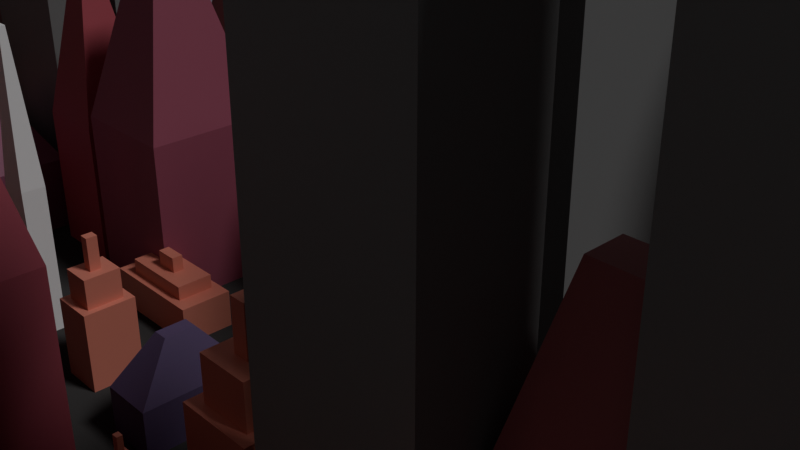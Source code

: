 # Source: GN_Example_10_CollectionBuilder.blend  (saved by Blender 4.0.36; exported with 4.5.12 LTS)
import bpy
from mathutils import Matrix  # noqa: F401  (used for matrix-valued properties, if any)

bpy.ops.wm.read_factory_settings(use_empty=True)
scene = bpy.context.scene
scene.name = 'Scene'

# ---- collections
col_camera_and_lights = bpy.data.collections.new('Camera and Lights'); scene.collection.children.link(col_camera_and_lights)
col_city_buildings = bpy.data.collections.new('City Buildings'); scene.collection.children.link(col_city_buildings)
col_city_buildings.hide_render = True
col_objects = bpy.data.collections.new('Objects'); scene.collection.children.link(col_objects)

# ---- materials (node trees are filled in below, after node groups)
mat_blue = bpy.data.materials.new('Blue')
mat_blue.use_transparent_shadow = False
mat_gray = bpy.data.materials.new('Gray')
mat_gray.use_transparent_shadow = False
mat_red = bpy.data.materials.new('Red')
mat_red.use_transparent_shadow = False
mat_terrain = bpy.data.materials.new('Terrain')
mat_terrain.alpha_threshold = 0.0
mat_terrain.use_transparent_shadow = False
mat_terrain.roughness = 0.5
mat_terrain.line_color = (0.0, 0.0, 0.0, 1.0)

# ---- node groups
ng_collection_spawn = bpy.data.node_groups.new('Collection Spawn', 'GeometryNodeTree')
_s = ng_collection_spawn.interface.new_socket(name='Mesh', in_out='OUTPUT', socket_type='NodeSocketGeometry')
_s = ng_collection_spawn.interface.new_socket(name='Size X', in_out='INPUT', socket_type='NodeSocketFloat')
_s.subtype = 'DISTANCE'
_s.default_value = 1.0
_s.min_value = 0.0
_s = ng_collection_spawn.interface.new_socket(name='Size Y', in_out='INPUT', socket_type='NodeSocketFloat')
_s.subtype = 'DISTANCE'
_s.default_value = 1.0
_s.min_value = 0.0
_s = ng_collection_spawn.interface.new_socket(name='Scale Min', in_out='INPUT', socket_type='NodeSocketFloat')
_s = ng_collection_spawn.interface.new_socket(name='Scale Max', in_out='INPUT', socket_type='NodeSocketFloat')
_s = ng_collection_spawn.interface.new_socket(name='Collection', in_out='INPUT', socket_type='NodeSocketCollection')
_s.default_value = col_city_buildings
_s = ng_collection_spawn.interface.new_socket(name='Distance Min', in_out='INPUT', socket_type='NodeSocketFloat')
_s.subtype = 'DISTANCE'
_s.default_value = 0.5
_s.min_value = 0.0
_s = ng_collection_spawn.interface.new_socket(name='Building spawn points', in_out='INPUT', socket_type='NodeSocketFloat')
_s.subtype = 'FACTOR'
_s.default_value = 1.0
_s.min_value = 0.0
_s.max_value = 1.0
_s = ng_collection_spawn.interface.new_socket(name='Density Max', in_out='INPUT', socket_type='NodeSocketFloat')
_s.default_value = 36.9
_s.min_value = 0.0
_s = ng_collection_spawn.interface.new_socket(name='Seed', in_out='INPUT', socket_type='NodeSocketInt')
_s.min_value = -10000
_s.max_value = 10000
ng_collection_spawn.is_modifier = True
# nodes of 'Collection Spawn' reference scene objects; filled in after objects exist

# ---- material node trees
mat_blue.use_nodes = True; mat_blue.node_tree.nodes.clear()
_N = mat_blue.node_tree.nodes; _L = mat_blue.node_tree.links
n0 = _N.new('ShaderNodeOutputMaterial'); n0.name = 'Material Output'; n0.location = (300, 300)
n1 = _N.new('ShaderNodeValToRGB'); n1.name = 'Color Ramp'; n1.location = (-332, 254)
while len(n1.color_ramp.elements) > 1: n1.color_ramp.elements.remove(n1.color_ramp.elements[-1])
n1.color_ramp.elements[0].position = 0.0; n1.color_ramp.elements[0].color = (0.04267, 0.03908, 0.04175, 1.0)
_e = n1.color_ramp.elements.new(0.25); _e.color = (0.1986, 0.2014, 0.1872, 1.0)
_e = n1.color_ramp.elements.new(0.5); _e.color = (0.5479, 0.1045, 0.1301, 1.0)
_e = n1.color_ramp.elements.new(0.7818); _e.color = (0.135, 0.09592, 0.2083, 1.0)
_e = n1.color_ramp.elements.new(1.0); _e.color = (1.0, 1.0, 1.0, 1.0)
n2 = _N.new('ShaderNodeObjectInfo'); n2.name = 'Object Info'; n2.location = (-615, 216)
n3 = _N.new('ShaderNodeBsdfPrincipled'); n3.name = 'Principled BSDF'; n3.location = (10, 300)
n3.inputs[3].default_value = 1.45
_L.new(n3.outputs[0], n0.inputs[0])
_L.new(n1.outputs[0], n3.inputs[0])
_L.new(n2.outputs[5], n1.inputs[0])
n0.is_active_output = True
mat_gray.use_nodes = True; mat_gray.node_tree.nodes.clear()
_N = mat_gray.node_tree.nodes; _L = mat_gray.node_tree.links
n0 = _N.new('ShaderNodeBsdfPrincipled'); n0.name = 'Principled BSDF'; n0.location = (10, 300)
n0.inputs[0].default_value = (0.2357, 0.2357, 0.2357, 1.0)
n0.inputs[3].default_value = 1.45
n1 = _N.new('ShaderNodeOutputMaterial'); n1.name = 'Material Output'; n1.location = (300, 300)
_L.new(n0.outputs[0], n1.inputs[0])
n1.is_active_output = True
mat_red.use_nodes = True; mat_red.node_tree.nodes.clear()
_N = mat_red.node_tree.nodes; _L = mat_red.node_tree.links
n0 = _N.new('ShaderNodeBsdfPrincipled'); n0.name = 'Principled BSDF'; n0.location = (10, 300)
n0.inputs[0].default_value = (0.8004, 0.282, 0.2125, 1.0)
n0.inputs[3].default_value = 1.45
n1 = _N.new('ShaderNodeOutputMaterial'); n1.name = 'Material Output'; n1.location = (300, 300)
_L.new(n0.outputs[0], n1.inputs[0])
n1.is_active_output = True
mat_terrain.use_nodes = True; mat_terrain.node_tree.nodes.clear()
_N = mat_terrain.node_tree.nodes; _L = mat_terrain.node_tree.links
n0 = _N.new('ShaderNodeOutputMaterial'); n0.name = 'Material Output'; n0.location = (300, 300)
n1 = _N.new('ShaderNodeBsdfDiffuse'); n1.name = 'Diffuse BSDF'; n1.location = (10, 300)
n1.inputs[0].default_value = (0.07102, 0.06779, 0.06779, 1.0)
n1.inputs[1].default_value = 1.0
_L.new(n1.outputs[0], n0.inputs[0])
n0.is_active_output = True

# ---- world
world_world = bpy.data.worlds.new('World'); scene.world = world_world
world_world.use_nodes = True; world_world.node_tree.nodes.clear()
_N = world_world.node_tree.nodes; _L = world_world.node_tree.links
n0 = _N.new('ShaderNodeOutputWorld'); n0.name = 'World Output'; n0.location = (300, 300)
n1 = _N.new('ShaderNodeBackground'); n1.name = 'Background'; n1.location = (10, 300)
n1.inputs[0].default_value = (0.05088, 0.05088, 0.05088, 1.0)
_L.new(n1.outputs[0], n0.inputs[0])
n0.is_active_output = True
world_world.color = (0.05088, 0.05088, 0.05088)
world_world.use_sun_shadow = False
world_world.sun_shadow_jitter_overblur = 0.0

# ---- cameras
cam_camera = bpy.data.cameras.new('Camera')
cam_camera.clip_end = 100.0
cam_camera.ortho_scale = 7.314

# ---- lights
light_light = bpy.data.lights.new('Light', 'SUN')
light_light.transmission_factor = 0.0
light_light.angle = 0.1993
light_light.energy = 1.0
light_light.shadow_soft_size = 0.1
light_light.shadow_cascade_max_distance = 1000.0

# ---- meshes
me_cube_001 = bpy.data.meshes.new('Cube.001')
me_cube_001.from_pydata([(0.08337, 0.08337, 2.0), (0.2979, 0.2979, 0.0), (0.08337, -0.08337, 2.0), (0.2979, -0.2979, 0.0), (-0.08337, 0.08337, 2.0), (-0.2979, 0.2979, 0.0), (-0.08337, -0.08337, 2.0), (-0.2979, -0.2979, 0.0), (0.2979, 0.2979, 1.0), (-0.2979, -0.2979, 1.0), (0.2979, -0.2979, 1.0), (-0.2979, 0.2979, 1.0)], [], [(0, 4, 6, 2), (10, 2, 6, 9), (9, 6, 4, 11), (5, 1, 3, 7), (8, 0, 2, 10), (11, 4, 0, 8), (5, 11, 8, 1), (1, 8, 10, 3), (7, 9, 11, 5), (3, 10, 9, 7)])
_uv = me_cube_001.uv_layers.new(name='UVMap')
_uv.uv.foreach_set('vector', [0.625, 0.5, 0.875, 0.5, 0.875, 0.75, 0.625, 0.75, 0.5, 0.75, 0.625, 0.75, 0.625, 1.0, 0.5, 1.0, 0.5, 0.0, 0.625, 0.0, 0.625, 0.25, 0.5, 0.25, 0.125, 0.5, 0.375, 0.5, 0.375, 0.75, 0.125, 0.75, 0.5, 0.5, 0.625, 0.5, 0.625, 0.75, 0.5, 0.75, 0.5, 0.25, 0.625, 0.25, 0.625, 0.5, 0.5, 0.5, 0.375, 0.25, 0.5, 0.25, 0.5, 0.5, 0.375, 0.5, 0.375, 0.5, 0.5, 0.5, 0.5, 0.75, 0.375, 0.75, 0.375, 0.0, 0.5, 0.0, 0.5, 0.25, 0.375, 0.25, 0.375, 0.75, 0.5, 0.75, 0.5, 1.0, 0.375, 1.0])
me_cube_001.materials.append(mat_blue)
me_cube_001.use_mirror_vertex_groups = False
me_cube_001.update()
me_cube_002 = bpy.data.meshes.new('Cube.002')
me_cube_002.from_pydata([(0.2979, 0.2979, 0.0), (0.2979, -0.2979, 0.0), (-0.2979, 0.2979, 0.0), (-0.2979, -0.2979, 0.0), (0.2979, 0.2979, 3.032), (-0.2979, -0.2979, 3.032), (0.2979, -0.2979, 3.032), (-0.2979, 0.2979, 3.032), (0.03617, 0.03617, 3.514), (0.03617, -0.03617, 3.514), (-0.03617, 0.03617, 3.514), (-0.03617, -0.03617, 3.514)], [], [(6, 9, 11, 5), (2, 0, 1, 3), (2, 7, 4, 0), (0, 4, 6, 1), (3, 5, 7, 2), (1, 6, 5, 3), (8, 10, 11, 9), (4, 8, 9, 6), (7, 10, 8, 4), (5, 11, 10, 7)])
_uv = me_cube_002.uv_layers.new(name='UVMap')
_uv.uv.foreach_set('vector', [0.5, 0.75, 0.625, 0.75, 0.625, 1.0, 0.5, 1.0, 0.125, 0.5, 0.375, 0.5, 0.375, 0.75, 0.125, 0.75, 0.375, 0.25, 0.5, 0.25, 0.5, 0.5, 0.375, 0.5, 0.375, 0.5, 0.5, 0.5, 0.5, 0.75, 0.375, 0.75, 0.375, 0.0, 0.5, 0.0, 0.5, 0.25, 0.375, 0.25, 0.375, 0.75, 0.5, 0.75, 0.5, 1.0, 0.375, 1.0, 0.625, 0.5, 0.875, 0.5, 0.875, 0.75, 0.625, 0.75, 0.5, 0.5, 0.625, 0.5, 0.625, 0.75, 0.5, 0.75, 0.5, 0.25, 0.625, 0.25, 0.625, 0.5, 0.5, 0.5, 0.5, 0.0, 0.625, 0.0, 0.625, 0.25, 0.5, 0.25])
me_cube_002.materials.append(mat_gray)
me_cube_002.use_mirror_vertex_groups = False
me_cube_002.update()
me_cube_003 = bpy.data.meshes.new('Cube.003')
me_cube_003.from_pydata([(0.2064, 0.2064, 0.7147), (0.2979, 0.2979, 0.0), (0.2064, -0.2064, 0.7147), (0.2979, -0.2979, 0.0), (-0.2064, 0.2064, 0.7147), (-0.2979, 0.2979, 0.0), (-0.2064, -0.2064, 0.7147), (-0.2979, -0.2979, 0.0), (0.2979, -0.2979, 0.7147), (-0.2979, -0.2979, 0.7147), (0.2979, 0.2979, 0.7147), (-0.2979, 0.2979, 0.7147), (0.06237, -0.06237, 0.9825), (-0.06237, -0.06237, 0.9825), (0.06237, 0.06237, 0.9825), (-0.06237, 0.06237, 0.9825), (0.2064, -0.2064, 0.9825), (-0.2064, -0.2064, 0.9825), (0.2064, 0.2064, 0.9825), (-0.2064, 0.2064, 0.9825), (0.06237, -0.06237, 1.276), (-0.06237, -0.06237, 1.276), (0.06237, 0.06237, 1.276), (-0.06237, 0.06237, 1.276)], [], [(0, 4, 19, 18), (3, 8, 9, 7), (7, 9, 11, 5), (5, 1, 3, 7), (1, 10, 8, 3), (5, 11, 10, 1), (2, 6, 9, 8), (0, 2, 8, 10), (6, 4, 11, 9), (4, 0, 10, 11), (15, 13, 21, 23), (2, 0, 18, 16), (4, 6, 17, 19), (6, 2, 16, 17), (12, 13, 17, 16), (14, 12, 16, 18), (13, 15, 19, 17), (15, 14, 18, 19), (22, 23, 21, 20), (13, 12, 20, 21), (14, 15, 23, 22), (12, 14, 22, 20)])
_uv = me_cube_003.uv_layers.new(name='UVMap')
_uv.uv.foreach_set('vector', [0.6634, 0.5384, 0.8366, 0.5384, 0.8366, 0.5384, 0.6634, 0.5384, 0.375, 0.75, 0.625, 0.75, 0.625, 1.0, 0.375, 1.0, 0.375, 0.0, 0.625, 0.0, 0.625, 0.25, 0.375, 0.25, 0.125, 0.5, 0.375, 0.5, 0.375, 0.75, 0.125, 0.75, 0.375, 0.5, 0.625, 0.5, 0.625, 0.75, 0.375, 0.75, 0.375, 0.25, 0.625, 0.25, 0.625, 0.5, 0.375, 0.5, 0.6634, 0.7116, 0.8366, 0.7116, 0.875, 0.75, 0.625, 0.75, 0.6634, 0.5384, 0.6634, 0.7116, 0.625, 0.75, 0.625, 0.5, 0.8366, 0.7116, 0.8366, 0.5384, 0.875, 0.5, 0.875, 0.75, 0.8366, 0.5384, 0.6634, 0.5384, 0.625, 0.5, 0.875, 0.5, 0.7762, 0.5988, 0.7762, 0.6512, 0.7762, 0.6512, 0.7762, 0.5988, 0.6634, 0.7116, 0.6634, 0.5384, 0.6634, 0.5384, 0.6634, 0.7116, 0.8366, 0.5384, 0.8366, 0.7116, 0.8366, 0.7116, 0.8366, 0.5384, 0.8366, 0.7116, 0.6634, 0.7116, 0.6634, 0.7116, 0.8366, 0.7116, 0.7238, 0.6512, 0.7762, 0.6512, 0.8366, 0.7116, 0.6634, 0.7116, 0.7238, 0.5988, 0.7238, 0.6512, 0.6634, 0.7116, 0.6634, 0.5384, 0.7762, 0.6512, 0.7762, 0.5988, 0.8366, 0.5384, 0.8366, 0.7116, 0.7762, 0.5988, 0.7238, 0.5988, 0.6634, 0.5384, 0.8366, 0.5384, 0.7238, 0.5988, 0.7762, 0.5988, 0.7762, 0.6512, 0.7238, 0.6512, 0.7762, 0.6512, 0.7238, 0.6512, 0.7238, 0.6512, 0.7762, 0.6512, 0.7238, 0.5988, 0.7762, 0.5988, 0.7762, 0.5988, 0.7238, 0.5988, 0.7238, 0.6512, 0.7238, 0.5988, 0.7238, 0.5988, 0.7238, 0.6512])
me_cube_003.materials.append(mat_red)
me_cube_003.use_mirror_vertex_groups = False
me_cube_003.update()
me_cube = bpy.data.meshes.new('Cube')
me_cube.from_pydata([], [], [])
_uv = me_cube.uv_layers.new(name='UVMap')
_uv.uv.foreach_set('vector', [])
me_cube.materials.append(mat_terrain)
me_cube.use_mirror_vertex_groups = False
me_cube.update()

# ---- objects
ob_light = bpy.data.objects.new('Light', light_light)
ob_camera = bpy.data.objects.new('Camera', cam_camera)
ob_building_2 = bpy.data.objects.new('Building 2', me_cube_001)
ob_building_3 = bpy.data.objects.new('Building 3', me_cube_002)
ob_building_4 = bpy.data.objects.new('Building 4', me_cube_003)
ob_city_grid = bpy.data.objects.new('City Grid', me_cube)
_N = ng_collection_spawn.nodes; _L = ng_collection_spawn.links
n0 = _N.new('GeometryNodeInstanceOnPoints'); n0.name = 'Instance on Points'; n0.location = (458, -121)
n0.inputs[3].default_value = True
n1 = _N.new('GeometryNodeSetMaterial'); n1.name = 'Set Material'; n1.location = (111, 165)
n1.inputs[2].default_value = mat_terrain
n2 = _N.new('GeometryNodeCollectionInfo'); n2.name = 'Collection Info'; n2.location = (-107, -312)
n2.inputs[1].default_value = True
n3 = _N.new('FunctionNodeRandomValue'); n3.name = 'Random Value.002'; n3.location = (-107, -474)
n3.data_type = 'INT'
n3.inputs[5].default_value = 3
n4 = _N.new('NodeGroupInput'); n4.name = 'Group Input'; n4.location = (-881, -79)
n5 = _N.new('GeometryNodeTransform'); n5.name = 'Transform Geometry'; n5.location = (-464, 185)
n6 = _N.new('GeometryNodeDistributePointsOnFaces'); n6.name = 'Distribute Points on Faces'; n6.location = (-102, 42)
n6.distribute_method = 'POISSON'
n6.inputs[4].default_value = 0.5
n7 = _N.new('FunctionNodeRandomValue'); n7.name = 'Random Value.001'; n7.location = (86, -144)
n7.data_type = 'BOOLEAN'
n8 = _N.new('GeometryNodeMeshGrid'); n8.name = 'Grid'; n8.location = (-624, 179)
n8.inputs[2].default_value = 50
n8.inputs[3].default_value = 50
n9 = _N.new('NodeGroupOutput'); n9.name = 'Group Output'; n9.location = (917, 15)
n10 = _N.new('GeometryNodeJoinGeometry'); n10.name = 'Join Geometry'; n10.location = (725, 13)
n11 = _N.new('FunctionNodeRandomValue'); n11.name = 'Random Value'; n11.location = (-109, -659)
n11.data_type = 'FLOAT_VECTOR'
n11.inputs[8].default_value = 1
_L.new(n4.outputs[0], n8.inputs[0])
_L.new(n4.outputs[1], n8.inputs[1])
_L.new(n10.outputs[0], n9.inputs[0])
_L.new(n8.outputs[0], n5.inputs[0])
_L.new(n5.outputs[0], n1.inputs[0])
_L.new(n1.outputs[0], n10.inputs[0])
_L.new(n6.outputs[0], n0.inputs[0])
_L.new(n2.outputs[0], n0.inputs[2])
_L.new(n11.outputs[0], n0.inputs[6])
_L.new(n4.outputs[2], n11.inputs[0])
_L.new(n4.outputs[3], n11.inputs[1])
_L.new(n0.outputs[0], n10.inputs[0])
_L.new(n5.outputs[0], n6.inputs[0])
_L.new(n4.outputs[4], n2.inputs[0])
_L.new(n7.outputs[3], n0.inputs[1])
_L.new(n4.outputs[6], n7.inputs[6])
_L.new(n4.outputs[8], n7.inputs[8])
_L.new(n4.outputs[8], n6.inputs[6])
_L.new(n3.outputs[2], n0.inputs[4])
_L.new(n4.outputs[5], n6.inputs[2])
_L.new(n4.outputs[7], n6.inputs[3])
n9.is_active_output = True

# ---- transforms, parenting, visibility, modifiers, constraints
ob_light.location = (2.74, 12.56, 24.15)
ob_light.rotation_euler = (0.6503, 0.05522, 1.866)
ob_light.lock_rotations_4d = False
ob_light.empty_display_type = 'ARROWS'
ob_light.color = (0.0, 0.0, 0.0, 0.0)
ob_light.lineart.crease_threshold = 0.0
ob_camera.location = (7.359, -6.926, 4.958)
ob_camera.rotation_euler = (1.109, 0.0, 0.8149)
ob_camera.lock_rotations_4d = False
ob_camera.empty_display_type = 'ARROWS'
ob_camera.color = (0.0, 0.0, 0.0, 0.0)
ob_camera.display_type = 'WIRE'
ob_camera.lineart.crease_threshold = 0.0
ob_building_2.location = (0.0, 0.0, 0.0)
ob_building_2.lock_rotations_4d = False
ob_building_2.empty_display_type = 'ARROWS'
ob_building_2.lineart.crease_threshold = 0.0
ob_building_3.location = (0.0, 0.0, 0.0)
ob_building_3.lock_rotations_4d = False
ob_building_3.empty_display_type = 'ARROWS'
ob_building_3.lineart.crease_threshold = 0.0
ob_building_4.location = (0.0, 0.0, 0.0)
ob_building_4.lock_rotations_4d = False
ob_building_4.empty_display_type = 'ARROWS'
ob_building_4.lineart.crease_threshold = 0.0
ob_city_grid.location = (0.0, 0.0, 0.0)
ob_city_grid.lock_rotations_4d = False
ob_city_grid.empty_display_type = 'ARROWS'
ob_city_grid.lineart.crease_threshold = 0.0
_m = ob_city_grid.modifiers.new('GeometryNodes', 'NODES')
_m.node_group = ng_collection_spawn
_gi = [s.identifier for s in ng_collection_spawn.interface.items_tree if s.item_type == 'SOCKET' and s.in_out == 'INPUT']
_m[_gi[0]] = 50.0  # Size X
_m[_gi[1]] = 20.0  # Size Y
_m[_gi[2]] = 0.1  # Scale Min
_m[_gi[3]] = 2.0  # Scale Max
_m[_gi[4]] = col_city_buildings  # Collection
_m[_gi[5]] = 0.8  # Distance Min
_m[_gi[6]] = 0.9286  # Building spawn points
_m[_gi[7]] = 5.0  # Density Max
_m[_gi[8]] = 44  # Seed

# ---- collection membership
col_camera_and_lights.objects.link(ob_light)
col_camera_and_lights.objects.link(ob_camera)
col_city_buildings.objects.link(ob_building_2)
col_city_buildings.objects.link(ob_building_3)
col_city_buildings.objects.link(ob_building_4)
col_objects.objects.link(ob_city_grid)
def _layer_coll(name, lc=None):
    lc = lc or bpy.context.view_layer.layer_collection
    for c in lc.children:
        if c.name == name: return c
        r = _layer_coll(name, c)
        if r: return r
_layer_coll('City Buildings').exclude = True

# ---- scene / render settings (as saved in the file)
scene.camera = ob_camera
scene.frame_start = 1; scene.frame_end = 250; scene.frame_set(1)
scene.render.engine = 'BLENDER_EEVEE_NEXT'
scene.cycles.sampling_pattern = 'TABULATED_SOBOL'
bpy.context.view_layer.update()
